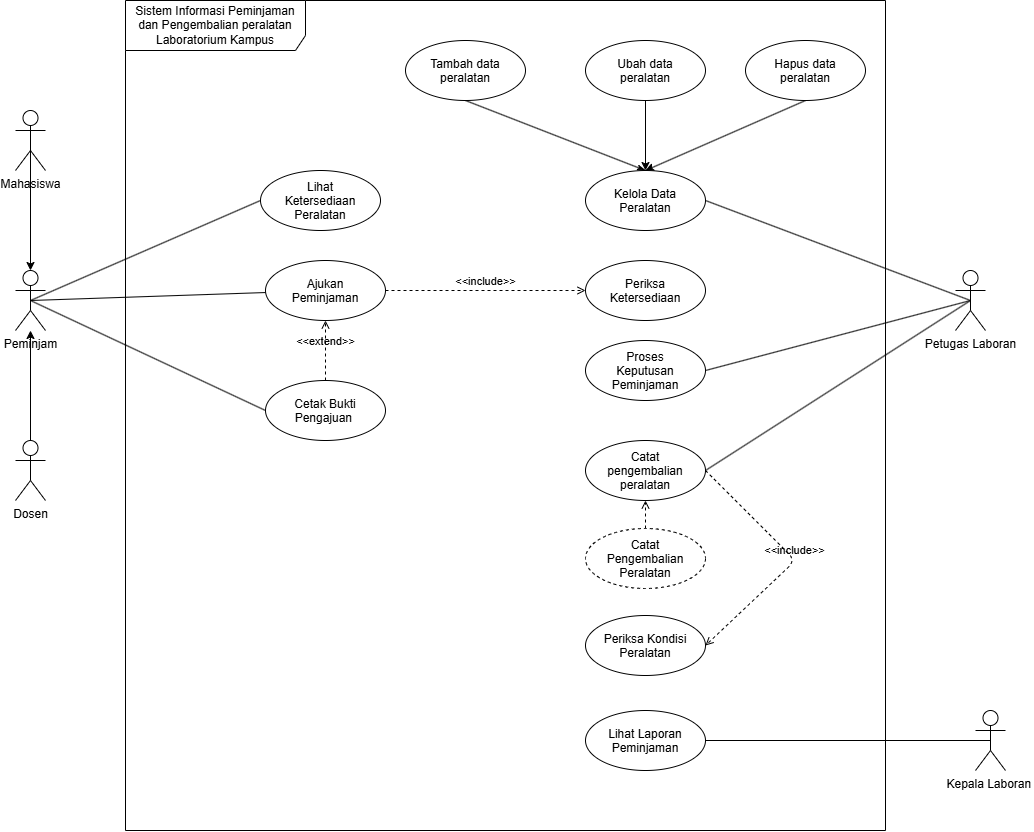

The diagram above was exported from draw.io. Its source (the exported page's mxGraphModel, read from the mxfile embedded in the PNG):
<mxGraphModel dx="1933" dy="880" grid="1" gridSize="10" guides="1" tooltips="1" connect="1" arrows="1" fold="1" page="1" pageScale="1" pageWidth="850" pageHeight="1100" math="0" shadow="0">
  <root>
    <mxCell id="0" />
    <mxCell id="1" parent="0" />
    <mxCell id="9Rv-8FmEGEsNAl3FGieI-1" parent="1" style="shape=umlFrame;whiteSpace=wrap;html=1;pointerEvents=0;recursiveResize=0;container=1;collapsible=0;width=180;height=50;" value="Sistem Informasi Peminjaman dan Pengembalian peralatan Laboratorium Kampus" vertex="1">
      <mxGeometry height="830" width="760" x="250" y="90" as="geometry" />
    </mxCell>
    <mxCell id="9Rv-8FmEGEsNAl3FGieI-2" parent="9Rv-8FmEGEsNAl3FGieI-1" style="ellipse;whiteSpace=wrap;html=1;shapeInside=1;" value="Lihat Ketersediaan Peralatan" vertex="1">
      <mxGeometry height="60" width="120" x="135" y="170" as="geometry" />
    </mxCell>
    <mxCell id="9Rv-8FmEGEsNAl3FGieI-3" parent="9Rv-8FmEGEsNAl3FGieI-1" style="ellipse;whiteSpace=wrap;html=1;shapeInside=1;" value="Cetak Bukti Pengajuan&amp;nbsp;" vertex="1">
      <mxGeometry height="60" width="120" x="140" y="380" as="geometry" />
    </mxCell>
    <mxCell id="9Rv-8FmEGEsNAl3FGieI-4" parent="9Rv-8FmEGEsNAl3FGieI-1" style="ellipse;whiteSpace=wrap;html=1;shapeInside=1;" value="Ajukan Peminjaman" vertex="1">
      <mxGeometry height="60" width="120" x="140" y="260" as="geometry" />
    </mxCell>
    <mxCell id="9Rv-8FmEGEsNAl3FGieI-27" edge="1" parent="9Rv-8FmEGEsNAl3FGieI-1" source="9Rv-8FmEGEsNAl3FGieI-5" style="edgeStyle=none;shape=wire;html=1;exitX=0.5;exitY=0;exitDx=0;exitDy=0;entryX=0.5;entryY=1;entryDx=0;entryDy=0;dashed=1;endArrow=none;endFill=0;startArrow=classic;startFill=1;" target="9Rv-8FmEGEsNAl3FGieI-25">
      <mxGeometry relative="1" as="geometry" />
    </mxCell>
    <mxCell id="9Rv-8FmEGEsNAl3FGieI-28" edge="1" parent="9Rv-8FmEGEsNAl3FGieI-1" source="9Rv-8FmEGEsNAl3FGieI-5" style="edgeStyle=none;shape=wire;html=1;exitX=0.5;exitY=0;exitDx=0;exitDy=0;entryX=0.5;entryY=1;entryDx=0;entryDy=0;dashed=1;endArrow=none;endFill=0;startArrow=classic;startFill=1;" target="9Rv-8FmEGEsNAl3FGieI-26">
      <mxGeometry relative="1" as="geometry" />
    </mxCell>
    <mxCell id="9Rv-8FmEGEsNAl3FGieI-29" edge="1" parent="9Rv-8FmEGEsNAl3FGieI-1" source="9Rv-8FmEGEsNAl3FGieI-5" style="edgeStyle=none;shape=wire;html=1;exitX=0.5;exitY=0;exitDx=0;exitDy=0;entryX=0.5;entryY=1;entryDx=0;entryDy=0;dashed=1;endArrow=none;endFill=0;startArrow=classicThin;startFill=1;" target="9Rv-8FmEGEsNAl3FGieI-23">
      <mxGeometry relative="1" as="geometry" />
    </mxCell>
    <mxCell id="9Rv-8FmEGEsNAl3FGieI-5" parent="9Rv-8FmEGEsNAl3FGieI-1" style="ellipse;whiteSpace=wrap;html=1;shapeInside=1;" value="Kelola Data Peralatan" vertex="1">
      <mxGeometry height="60" width="120" x="460" y="170" as="geometry" />
    </mxCell>
    <mxCell id="9Rv-8FmEGEsNAl3FGieI-6" parent="9Rv-8FmEGEsNAl3FGieI-1" style="ellipse;whiteSpace=wrap;html=1;shapeInside=1;" value="Periksa Ketersediaan" vertex="1">
      <mxGeometry height="60" width="120" x="460" y="260" as="geometry" />
    </mxCell>
    <mxCell id="9Rv-8FmEGEsNAl3FGieI-7" parent="9Rv-8FmEGEsNAl3FGieI-1" style="ellipse;whiteSpace=wrap;html=1;shapeInside=1;" value="Proses Keputusan Peminjaman" vertex="1">
      <mxGeometry height="60" width="120" x="460" y="340" as="geometry" />
    </mxCell>
    <mxCell id="9Rv-8FmEGEsNAl3FGieI-8" parent="9Rv-8FmEGEsNAl3FGieI-1" style="ellipse;whiteSpace=wrap;html=1;shapeInside=1;" value="Lihat Laporan Peminjaman" vertex="1">
      <mxGeometry height="60" width="120" x="460" y="710" as="geometry" />
    </mxCell>
    <mxCell id="9Rv-8FmEGEsNAl3FGieI-9" edge="1" parent="9Rv-8FmEGEsNAl3FGieI-1" source="9Rv-8FmEGEsNAl3FGieI-3" style="html=1;verticalAlign=bottom;labelBackgroundColor=none;endArrow=open;endFill=0;dashed=1;entryX=0.5;entryY=1;entryDx=0;entryDy=0;exitX=0.5;exitY=0;exitDx=0;exitDy=0;" target="9Rv-8FmEGEsNAl3FGieI-4" value="&amp;lt;&amp;lt;extend&amp;gt;&amp;gt;">
      <mxGeometry relative="1" width="160" as="geometry">
        <mxPoint x="90" y="360" as="sourcePoint" />
        <mxPoint x="250" y="360" as="targetPoint" />
      </mxGeometry>
    </mxCell>
    <mxCell id="9Rv-8FmEGEsNAl3FGieI-10" edge="1" parent="9Rv-8FmEGEsNAl3FGieI-1" source="9Rv-8FmEGEsNAl3FGieI-4" style="html=1;verticalAlign=bottom;labelBackgroundColor=none;endArrow=open;endFill=0;dashed=1;exitX=1;exitY=0.5;exitDx=0;exitDy=0;entryX=0;entryY=0.5;entryDx=0;entryDy=0;" target="9Rv-8FmEGEsNAl3FGieI-6" value="&amp;lt;&amp;lt;include&amp;gt;&amp;gt;">
      <mxGeometry relative="1" width="160" as="geometry">
        <mxPoint x="210" y="290" as="sourcePoint" />
        <mxPoint x="370" y="290" as="targetPoint" />
      </mxGeometry>
    </mxCell>
    <mxCell id="9Rv-8FmEGEsNAl3FGieI-23" parent="9Rv-8FmEGEsNAl3FGieI-1" style="ellipse;whiteSpace=wrap;html=1;shapeInside=1;" value="Tambah data peralatan" vertex="1">
      <mxGeometry height="60" width="120" x="280" y="40" as="geometry" />
    </mxCell>
    <mxCell id="9Rv-8FmEGEsNAl3FGieI-26" parent="9Rv-8FmEGEsNAl3FGieI-1" style="ellipse;whiteSpace=wrap;html=1;shapeInside=1;" value="Hapus data peralatan" vertex="1">
      <mxGeometry height="60" width="120" x="620" y="40" as="geometry" />
    </mxCell>
    <mxCell id="9Rv-8FmEGEsNAl3FGieI-25" parent="9Rv-8FmEGEsNAl3FGieI-1" style="ellipse;whiteSpace=wrap;html=1;shapeInside=1;" value="Ubah data peralatan" vertex="1">
      <mxGeometry height="60" width="120" x="460" y="40" as="geometry" />
    </mxCell>
    <mxCell id="9Rv-8FmEGEsNAl3FGieI-33" parent="9Rv-8FmEGEsNAl3FGieI-1" style="ellipse;whiteSpace=wrap;html=1;shapeInside=1;" value="Catat pengembalian peralatan&lt;div&gt;&lt;br/&gt;&lt;/div&gt;" vertex="1">
      <mxGeometry height="60" width="120" x="460" y="440" as="geometry" />
    </mxCell>
    <mxCell id="9Rv-8FmEGEsNAl3FGieI-36" edge="1" parent="9Rv-8FmEGEsNAl3FGieI-1" source="9Rv-8FmEGEsNAl3FGieI-34" style="dashed=1;dashPattern=3 3;endArrow=open;endFill=0;" target="9Rv-8FmEGEsNAl3FGieI-33">
      <mxGeometry relative="1" as="geometry" />
    </mxCell>
    <mxCell id="9Rv-8FmEGEsNAl3FGieI-34" parent="9Rv-8FmEGEsNAl3FGieI-1" style="ellipse;whiteSpace=wrap;html=1;shapeInside=1;dashed=1;" value="Catat Pengembalian Peralatan&lt;div&gt;&lt;br/&gt;&lt;/div&gt;" vertex="1">
      <mxGeometry height="60" width="120" x="460" y="528" as="geometry" />
    </mxCell>
    <mxCell id="9Rv-8FmEGEsNAl3FGieI-35" parent="9Rv-8FmEGEsNAl3FGieI-1" style="ellipse;whiteSpace=wrap;html=1;shapeInside=1;" value="Periksa Kondisi Peralatan" vertex="1">
      <mxGeometry height="60" width="120" x="460" y="615" as="geometry" />
    </mxCell>
    <mxCell id="9Rv-8FmEGEsNAl3FGieI-51" edge="1" parent="9Rv-8FmEGEsNAl3FGieI-1" source="9Rv-8FmEGEsNAl3FGieI-33" style="html=1;verticalAlign=bottom;labelBackgroundColor=none;endArrow=open;endFill=0;dashed=1;exitX=1;exitY=0.5;exitDx=0;exitDy=0;entryX=1;entryY=0.5;entryDx=0;entryDy=0;" target="9Rv-8FmEGEsNAl3FGieI-35" value="&amp;lt;&amp;lt;include&amp;gt;&amp;gt;">
      <mxGeometry relative="1" width="160" as="geometry">
        <Array as="points">
          <mxPoint x="670" y="560" />
        </Array>
        <mxPoint x="330" y="600" as="sourcePoint" />
        <mxPoint x="490" y="600" as="targetPoint" />
      </mxGeometry>
    </mxCell>
    <mxCell id="9Rv-8FmEGEsNAl3FGieI-11" edge="1" parent="1" source="9Rv-8FmEGEsNAl3FGieI-14" style="edgeStyle=none;shape=wire;html=1;exitX=0.5;exitY=0.5;exitDx=0;exitDy=0;exitPerimeter=0;entryX=0;entryY=0.5;entryDx=0;entryDy=0;dashed=1;endArrow=none;endFill=0;" target="9Rv-8FmEGEsNAl3FGieI-2">
      <mxGeometry relative="1" as="geometry" />
    </mxCell>
    <mxCell id="9Rv-8FmEGEsNAl3FGieI-12" edge="1" parent="1" source="9Rv-8FmEGEsNAl3FGieI-14" style="edgeStyle=none;shape=wire;html=1;exitX=0.5;exitY=0.5;exitDx=0;exitDy=0;exitPerimeter=0;dashed=1;endArrow=none;endFill=0;" target="9Rv-8FmEGEsNAl3FGieI-4">
      <mxGeometry relative="1" as="geometry" />
    </mxCell>
    <mxCell id="9Rv-8FmEGEsNAl3FGieI-13" edge="1" parent="1" source="9Rv-8FmEGEsNAl3FGieI-14" style="edgeStyle=none;shape=wire;html=1;exitX=0.5;exitY=0.5;exitDx=0;exitDy=0;exitPerimeter=0;entryX=0;entryY=0.5;entryDx=0;entryDy=0;dashed=1;endArrow=none;endFill=0;" target="9Rv-8FmEGEsNAl3FGieI-3">
      <mxGeometry relative="1" as="geometry" />
    </mxCell>
    <mxCell id="9Rv-8FmEGEsNAl3FGieI-14" parent="1" style="shape=umlActor;verticalLabelPosition=bottom;verticalAlign=top;html=1;outlineConnect=0;" value="Peminjam" vertex="1">
      <mxGeometry height="60" width="30" x="140" y="360" as="geometry" />
    </mxCell>
    <mxCell id="9Rv-8FmEGEsNAl3FGieI-15" edge="1" parent="1" source="9Rv-8FmEGEsNAl3FGieI-17" style="edgeStyle=none;shape=wire;html=1;exitX=0.5;exitY=0.5;exitDx=0;exitDy=0;exitPerimeter=0;entryX=1;entryY=0.5;entryDx=0;entryDy=0;dashed=1;endArrow=none;endFill=0;" target="9Rv-8FmEGEsNAl3FGieI-5">
      <mxGeometry relative="1" as="geometry" />
    </mxCell>
    <mxCell id="9Rv-8FmEGEsNAl3FGieI-16" edge="1" parent="1" source="9Rv-8FmEGEsNAl3FGieI-17" style="edgeStyle=none;shape=wire;html=1;exitX=0.5;exitY=0.5;exitDx=0;exitDy=0;exitPerimeter=0;entryX=1;entryY=0.5;entryDx=0;entryDy=0;dashed=1;endArrow=none;endFill=0;" target="9Rv-8FmEGEsNAl3FGieI-7">
      <mxGeometry relative="1" as="geometry" />
    </mxCell>
    <mxCell id="9Rv-8FmEGEsNAl3FGieI-43" edge="1" parent="1" source="9Rv-8FmEGEsNAl3FGieI-17" style="edgeStyle=none;shape=wire;html=1;exitX=0.5;exitY=0.5;exitDx=0;exitDy=0;exitPerimeter=0;entryX=1;entryY=0.5;entryDx=0;entryDy=0;dashed=1;endArrow=none;endFill=0;" target="9Rv-8FmEGEsNAl3FGieI-33">
      <mxGeometry relative="1" as="geometry" />
    </mxCell>
    <mxCell id="9Rv-8FmEGEsNAl3FGieI-17" parent="1" style="shape=umlActor;verticalLabelPosition=bottom;verticalAlign=top;html=1;outlineConnect=0;" value="Petugas Laboran" vertex="1">
      <mxGeometry height="60" width="30" x="1080" y="360" as="geometry" />
    </mxCell>
    <mxCell id="9Rv-8FmEGEsNAl3FGieI-18" edge="1" parent="1" source="9Rv-8FmEGEsNAl3FGieI-19" style="edgeStyle=none;shape=wire;html=1;exitX=0.5;exitY=0.5;exitDx=0;exitDy=0;exitPerimeter=0;dashed=1;endArrow=none;endFill=0;" target="9Rv-8FmEGEsNAl3FGieI-8">
      <mxGeometry relative="1" as="geometry" />
    </mxCell>
    <mxCell id="9Rv-8FmEGEsNAl3FGieI-19" parent="1" style="shape=umlActor;verticalLabelPosition=bottom;verticalAlign=top;html=1;outlineConnect=0;" value="Kepala Laboran&amp;nbsp;" vertex="1">
      <mxGeometry height="60" width="30" x="1100" y="800" as="geometry" />
    </mxCell>
    <mxCell id="9Rv-8FmEGEsNAl3FGieI-32" edge="1" parent="1" source="9Rv-8FmEGEsNAl3FGieI-20" style="edgeStyle=none;shape=wire;html=1;exitX=0.5;exitY=0.5;exitDx=0;exitDy=0;exitPerimeter=0;dashed=1;" target="9Rv-8FmEGEsNAl3FGieI-14">
      <mxGeometry relative="1" as="geometry" />
    </mxCell>
    <mxCell id="9Rv-8FmEGEsNAl3FGieI-20" parent="1" style="shape=umlActor;verticalLabelPosition=bottom;verticalAlign=top;html=1;outlineConnect=0;" value="Dosen" vertex="1">
      <mxGeometry height="60" width="30" x="140" y="530" as="geometry" />
    </mxCell>
    <mxCell id="9Rv-8FmEGEsNAl3FGieI-21" parent="1" style="shape=umlActor;verticalLabelPosition=bottom;verticalAlign=top;html=1;outlineConnect=0;" value="Mahasiswa" vertex="1">
      <mxGeometry height="60" width="30" x="140" y="200" as="geometry" />
    </mxCell>
    <mxCell id="9Rv-8FmEGEsNAl3FGieI-31" edge="1" parent="1" source="9Rv-8FmEGEsNAl3FGieI-21" style="edgeStyle=none;shape=wire;html=1;exitX=0.5;exitY=0.5;exitDx=0;exitDy=0;exitPerimeter=0;entryX=0.5;entryY=0;entryDx=0;entryDy=0;entryPerimeter=0;dashed=1;" target="9Rv-8FmEGEsNAl3FGieI-14">
      <mxGeometry relative="1" as="geometry" />
    </mxCell>
  </root>
</mxGraphModel>